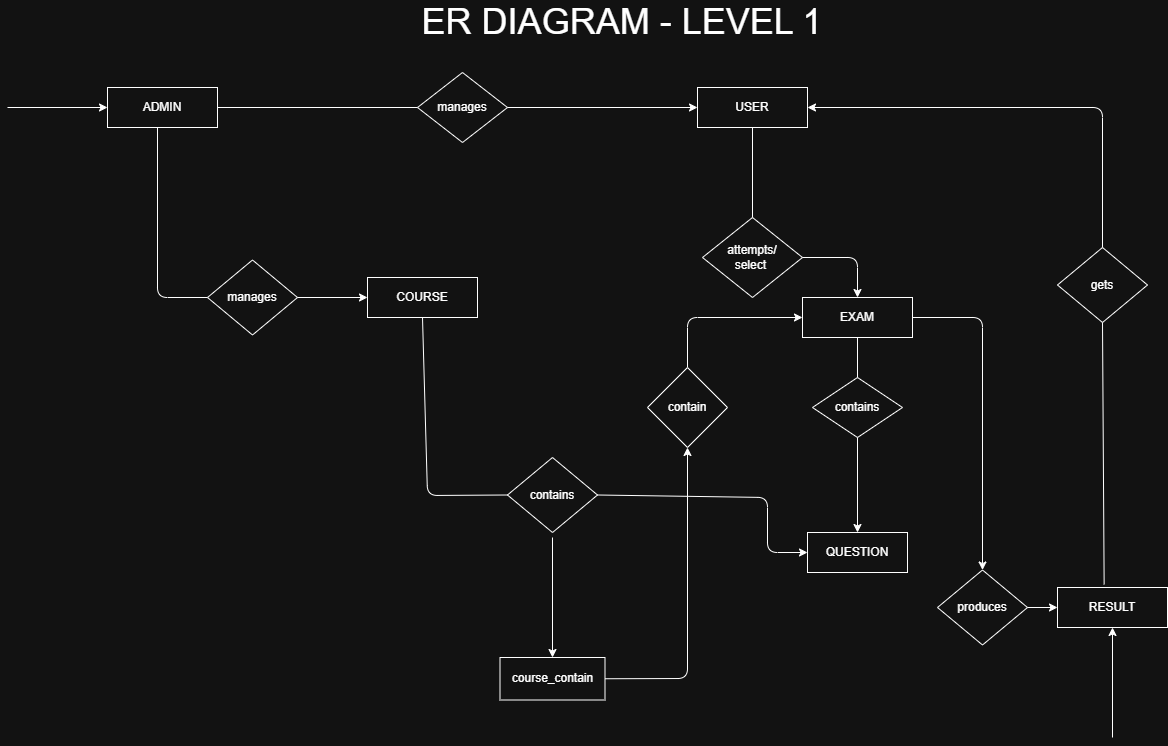

The diagram above was exported from draw.io. Its source (the exported page's mxGraphModel, read from the mxfile embedded in the PNG):
<mxGraphModel dx="1808" dy="1028" grid="1" gridSize="10" guides="1" tooltips="1" connect="1" arrows="1" fold="1" page="1" pageScale="1" pageWidth="1500" pageHeight="900" math="0" shadow="0">
  <root>
    <mxCell id="0" />
    <mxCell id="1" parent="0" />
    <mxCell id="1RpzbnFG0eN4wiyu7pnS-1" parent="1" style="text;html=1;whiteSpace=wrap;strokeColor=none;fillColor=none;align=center;verticalAlign=middle;rounded=0;" value="&lt;font style=&quot;font-size: 36px;&quot;&gt;ER DIAGRAM - LEVEL 1&lt;/font&gt;" vertex="1">
      <mxGeometry height="30" width="490" x="490" y="80" as="geometry" />
    </mxCell>
    <mxCell id="1RpzbnFG0eN4wiyu7pnS-2" parent="1" style="whiteSpace=wrap;html=1;" value="ADMIN" vertex="1">
      <mxGeometry height="40" width="110" x="220" y="161" as="geometry" />
    </mxCell>
    <mxCell id="BqRb2bI7hcEsS5WHIHaF-4" parent="1" style="whiteSpace=wrap;html=1;" value="COURSE" vertex="1">
      <mxGeometry height="40" width="110" x="480" y="351" as="geometry" />
    </mxCell>
    <mxCell id="BqRb2bI7hcEsS5WHIHaF-5" parent="1" style="whiteSpace=wrap;html=1;" value="RESULT&lt;span style=&quot;color: rgba(0, 0, 0, 0); font-family: monospace; font-size: 0px; text-align: start; white-space: nowrap;&quot;&gt;%3CmxGraphModel%3E%3Croot%3E%3CmxCell%20id%3D%220%22%2F%3E%3CmxCell%20id%3D%221%22%20parent%3D%220%22%2F%3E%3CmxCell%20id%3D%222%22%20parent%3D%221%22%20style%3D%22rhombus%3BwhiteSpace%3Dwrap%3Bhtml%3D1%3B%22%20value%3D%22%22%20vertex%3D%221%22%3E%3CmxGeometry%20height%3D%2275%22%20width%3D%2290%22%20x%3D%22220%22%20y%3D%22332.5%22%20as%3D%22geometry%22%2F%3E%3C%2FmxCell%3E%3C%2Froot%3E%3C%2FmxGraphModel%3E&lt;/span&gt;" vertex="1">
      <mxGeometry height="40" width="110" x="1170" y="661" as="geometry" />
    </mxCell>
    <mxCell id="BqRb2bI7hcEsS5WHIHaF-7" parent="1" style="whiteSpace=wrap;html=1;" value="QUESTION" vertex="1">
      <mxGeometry height="40" width="100" x="920" y="606" as="geometry" />
    </mxCell>
    <mxCell id="BqRb2bI7hcEsS5WHIHaF-8" parent="1" style="rhombus;whiteSpace=wrap;html=1;" value="manages" vertex="1">
      <mxGeometry height="70" width="90" x="530" y="146" as="geometry" />
    </mxCell>
    <mxCell id="BqRb2bI7hcEsS5WHIHaF-11" parent="1" style="whiteSpace=wrap;html=1;" value="USER" vertex="1">
      <mxGeometry height="40" width="110" x="810" y="161" as="geometry" />
    </mxCell>
    <mxCell id="BqRb2bI7hcEsS5WHIHaF-12" parent="1" style="rhombus;whiteSpace=wrap;html=1;" value="manages" vertex="1">
      <mxGeometry height="75" width="90" x="320" y="333.5" as="geometry" />
    </mxCell>
    <mxCell id="BqRb2bI7hcEsS5WHIHaF-13" parent="1" style="rhombus;whiteSpace=wrap;html=1;" value="attempts/&lt;div&gt;select&amp;nbsp;&lt;/div&gt;" vertex="1">
      <mxGeometry height="80" width="100" x="815" y="291" as="geometry" />
    </mxCell>
    <mxCell id="BqRb2bI7hcEsS5WHIHaF-16" parent="1" style="rhombus;whiteSpace=wrap;html=1;" value="contains" vertex="1">
      <mxGeometry height="75" width="90" x="620" y="531" as="geometry" />
    </mxCell>
    <mxCell id="BqRb2bI7hcEsS5WHIHaF-17" parent="1" style="whiteSpace=wrap;html=1;" value="EXAM" vertex="1">
      <mxGeometry height="40" width="110" x="915" y="371" as="geometry" />
    </mxCell>
    <mxCell id="BqRb2bI7hcEsS5WHIHaF-18" parent="1" style="rhombus;whiteSpace=wrap;html=1;" value="produces" vertex="1">
      <mxGeometry height="75" width="90" x="1050" y="643.5" as="geometry" />
    </mxCell>
    <mxCell id="BqRb2bI7hcEsS5WHIHaF-19" parent="1" style="rhombus;whiteSpace=wrap;html=1;" value="gets" vertex="1">
      <mxGeometry height="75" width="90" x="1170" y="321" as="geometry" />
    </mxCell>
    <mxCell id="BqRb2bI7hcEsS5WHIHaF-20" edge="1" parent="1" source="BqRb2bI7hcEsS5WHIHaF-8" style="endArrow=none;html=1;rounded=0;entryX=1;entryY=0.5;entryDx=0;entryDy=0;exitX=0;exitY=0.5;exitDx=0;exitDy=0;" target="1RpzbnFG0eN4wiyu7pnS-2" value="">
      <mxGeometry height="50" relative="1" width="50" as="geometry">
        <mxPoint x="480" y="311" as="sourcePoint" />
        <mxPoint x="530" y="261" as="targetPoint" />
      </mxGeometry>
    </mxCell>
    <mxCell id="BqRb2bI7hcEsS5WHIHaF-21" edge="1" parent="1" source="BqRb2bI7hcEsS5WHIHaF-8" style="endArrow=classic;html=1;rounded=0;entryX=0;entryY=0.5;entryDx=0;entryDy=0;exitX=1;exitY=0.5;exitDx=0;exitDy=0;" target="BqRb2bI7hcEsS5WHIHaF-11" value="">
      <mxGeometry height="50" relative="1" width="50" as="geometry">
        <mxPoint x="480" y="311" as="sourcePoint" />
        <mxPoint x="530" y="261" as="targetPoint" />
      </mxGeometry>
    </mxCell>
    <mxCell id="BqRb2bI7hcEsS5WHIHaF-22" edge="1" parent="1" source="BqRb2bI7hcEsS5WHIHaF-12" style="endArrow=none;html=1;rounded=1;entryX=0.5;entryY=1;entryDx=0;entryDy=0;exitX=0;exitY=0.5;exitDx=0;exitDy=0;curved=0;" value="">
      <mxGeometry height="50" relative="1" width="50" as="geometry">
        <Array as="points">
          <mxPoint x="270" y="371" />
        </Array>
        <mxPoint x="315" y="371" as="sourcePoint" />
        <mxPoint x="270" y="201" as="targetPoint" />
      </mxGeometry>
    </mxCell>
    <mxCell id="BqRb2bI7hcEsS5WHIHaF-23" edge="1" parent="1" source="BqRb2bI7hcEsS5WHIHaF-12" style="endArrow=classic;html=1;rounded=0;exitX=1;exitY=0.5;exitDx=0;exitDy=0;entryX=0;entryY=0.5;entryDx=0;entryDy=0;" target="BqRb2bI7hcEsS5WHIHaF-4" value="">
      <mxGeometry height="50" relative="1" width="50" as="geometry">
        <mxPoint x="480" y="311" as="sourcePoint" />
        <mxPoint x="530" y="261" as="targetPoint" />
      </mxGeometry>
    </mxCell>
    <mxCell id="BqRb2bI7hcEsS5WHIHaF-27" edge="1" parent="1" source="BqRb2bI7hcEsS5WHIHaF-16" style="endArrow=none;html=1;rounded=1;entryX=0.5;entryY=1;entryDx=0;entryDy=0;exitX=0;exitY=0.5;exitDx=0;exitDy=0;curved=0;" target="BqRb2bI7hcEsS5WHIHaF-4" value="">
      <mxGeometry height="50" relative="1" width="50" as="geometry">
        <Array as="points">
          <mxPoint x="540" y="569" />
        </Array>
        <mxPoint x="480" y="401" as="sourcePoint" />
        <mxPoint x="530" y="351" as="targetPoint" />
      </mxGeometry>
    </mxCell>
    <mxCell id="BqRb2bI7hcEsS5WHIHaF-29" edge="1" parent="1" source="BqRb2bI7hcEsS5WHIHaF-13" style="endArrow=none;html=1;rounded=0;entryX=0.5;entryY=1;entryDx=0;entryDy=0;exitX=0.5;exitY=0;exitDx=0;exitDy=0;" target="BqRb2bI7hcEsS5WHIHaF-11" value="">
      <mxGeometry height="50" relative="1" width="50" as="geometry">
        <mxPoint x="830" y="401" as="sourcePoint" />
        <mxPoint x="880" y="351" as="targetPoint" />
      </mxGeometry>
    </mxCell>
    <mxCell id="BqRb2bI7hcEsS5WHIHaF-30" edge="1" parent="1" source="BqRb2bI7hcEsS5WHIHaF-13" style="endArrow=classic;html=1;rounded=1;exitX=1;exitY=0.5;exitDx=0;exitDy=0;entryX=0.5;entryY=0;entryDx=0;entryDy=0;curved=0;" target="BqRb2bI7hcEsS5WHIHaF-17" value="">
      <mxGeometry height="50" relative="1" width="50" as="geometry">
        <Array as="points">
          <mxPoint x="970" y="331" />
        </Array>
        <mxPoint x="830" y="581" as="sourcePoint" />
        <mxPoint x="910" y="421" as="targetPoint" />
      </mxGeometry>
    </mxCell>
    <mxCell id="BqRb2bI7hcEsS5WHIHaF-32" edge="1" parent="1" source="BqRb2bI7hcEsS5WHIHaF-18" style="endArrow=classic;html=1;rounded=0;entryX=0;entryY=0.5;entryDx=0;entryDy=0;exitX=1;exitY=0.5;exitDx=0;exitDy=0;" target="BqRb2bI7hcEsS5WHIHaF-5" value="">
      <mxGeometry height="50" relative="1" width="50" as="geometry">
        <mxPoint x="830" y="581" as="sourcePoint" />
        <mxPoint x="880" y="531" as="targetPoint" />
      </mxGeometry>
    </mxCell>
    <mxCell id="BqRb2bI7hcEsS5WHIHaF-33" edge="1" parent="1" style="endArrow=classic;html=1;rounded=0;entryX=0.5;entryY=1;entryDx=0;entryDy=0;" target="BqRb2bI7hcEsS5WHIHaF-5" value="">
      <mxGeometry height="50" relative="1" width="50" as="geometry">
        <mxPoint x="1225" y="811" as="sourcePoint" />
        <mxPoint x="1250" y="731" as="targetPoint" />
      </mxGeometry>
    </mxCell>
    <mxCell id="BqRb2bI7hcEsS5WHIHaF-34" edge="1" parent="1" source="BqRb2bI7hcEsS5WHIHaF-5" style="endArrow=none;html=1;rounded=0;entryX=0.5;entryY=1;entryDx=0;entryDy=0;exitX=0.424;exitY=-0.073;exitDx=0;exitDy=0;exitPerimeter=0;" target="BqRb2bI7hcEsS5WHIHaF-19" value="">
      <mxGeometry height="50" relative="1" width="50" as="geometry">
        <mxPoint x="830" y="491" as="sourcePoint" />
        <mxPoint x="880" y="441" as="targetPoint" />
      </mxGeometry>
    </mxCell>
    <mxCell id="BqRb2bI7hcEsS5WHIHaF-35" edge="1" parent="1" source="BqRb2bI7hcEsS5WHIHaF-19" style="endArrow=classic;html=1;rounded=1;exitX=0.5;exitY=0;exitDx=0;exitDy=0;entryX=1;entryY=0.5;entryDx=0;entryDy=0;curved=0;" target="BqRb2bI7hcEsS5WHIHaF-11" value="">
      <mxGeometry height="50" relative="1" width="50" as="geometry">
        <Array as="points">
          <mxPoint x="1215" y="181" />
        </Array>
        <mxPoint x="830" y="221" as="sourcePoint" />
        <mxPoint x="880" y="171" as="targetPoint" />
      </mxGeometry>
    </mxCell>
    <mxCell id="BqRb2bI7hcEsS5WHIHaF-41" edge="1" parent="1" source="BqRb2bI7hcEsS5WHIHaF-16" style="endArrow=classic;html=1;rounded=1;exitX=1;exitY=0.5;exitDx=0;exitDy=0;entryX=0;entryY=0.5;entryDx=0;entryDy=0;curved=0;" target="BqRb2bI7hcEsS5WHIHaF-7" value="">
      <mxGeometry height="50" relative="1" width="50" as="geometry">
        <Array as="points">
          <mxPoint x="880" y="571" />
          <mxPoint x="880" y="626" />
        </Array>
        <mxPoint x="760" y="521" as="sourcePoint" />
        <mxPoint x="810" y="471" as="targetPoint" />
      </mxGeometry>
    </mxCell>
    <mxCell id="BqRb2bI7hcEsS5WHIHaF-43" parent="1" style="rhombus;whiteSpace=wrap;html=1;" value="contains" vertex="1">
      <mxGeometry height="60" width="90" x="925" y="451" as="geometry" />
    </mxCell>
    <mxCell id="BqRb2bI7hcEsS5WHIHaF-44" edge="1" parent="1" source="BqRb2bI7hcEsS5WHIHaF-43" style="endArrow=none;html=1;rounded=0;entryX=0.5;entryY=1;entryDx=0;entryDy=0;exitX=0.5;exitY=0;exitDx=0;exitDy=0;" target="BqRb2bI7hcEsS5WHIHaF-17" value="">
      <mxGeometry height="50" relative="1" width="50" as="geometry">
        <mxPoint x="760" y="521" as="sourcePoint" />
        <mxPoint x="810" y="471" as="targetPoint" />
      </mxGeometry>
    </mxCell>
    <mxCell id="BqRb2bI7hcEsS5WHIHaF-47" edge="1" parent="1" style="endArrow=classic;html=1;rounded=1;entryX=0.5;entryY=0;entryDx=0;entryDy=0;curved=0;" target="BqRb2bI7hcEsS5WHIHaF-18" value="">
      <mxGeometry height="50" relative="1" width="50" as="geometry">
        <Array as="points">
          <mxPoint x="1095" y="391" />
        </Array>
        <mxPoint x="1025" y="391" as="sourcePoint" />
        <mxPoint x="810" y="471" as="targetPoint" />
      </mxGeometry>
    </mxCell>
    <mxCell id="BqRb2bI7hcEsS5WHIHaF-48" edge="1" parent="1" style="endArrow=classic;html=1;rounded=0;entryX=0;entryY=0.5;entryDx=0;entryDy=0;" target="1RpzbnFG0eN4wiyu7pnS-2" value="">
      <mxGeometry height="50" relative="1" width="50" as="geometry">
        <mxPoint x="120" y="181" as="sourcePoint" />
        <mxPoint x="810" y="471" as="targetPoint" />
      </mxGeometry>
    </mxCell>
    <mxCell id="BqRb2bI7hcEsS5WHIHaF-49" parent="1" style="rounded=0;whiteSpace=wrap;html=1;" value="course_contain" vertex="1">
      <mxGeometry height="42.5" width="105" x="612.5" y="731" as="geometry" />
    </mxCell>
    <mxCell id="BqRb2bI7hcEsS5WHIHaF-50" edge="1" parent="1" style="endArrow=classic;html=1;rounded=0;entryX=0.5;entryY=0;entryDx=0;entryDy=0;" target="BqRb2bI7hcEsS5WHIHaF-49" value="">
      <mxGeometry height="50" relative="1" width="50" as="geometry">
        <mxPoint x="665" y="611" as="sourcePoint" />
        <mxPoint x="740" y="471" as="targetPoint" />
      </mxGeometry>
    </mxCell>
    <mxCell id="BqRb2bI7hcEsS5WHIHaF-51" edge="1" parent="1" source="BqRb2bI7hcEsS5WHIHaF-54" style="endArrow=classic;html=1;rounded=1;exitX=0.5;exitY=0;exitDx=0;exitDy=0;entryX=0;entryY=0.5;entryDx=0;entryDy=0;curved=0;" target="BqRb2bI7hcEsS5WHIHaF-17" value="">
      <mxGeometry height="50" relative="1" width="50" as="geometry">
        <Array as="points">
          <mxPoint x="800" y="391" />
        </Array>
        <mxPoint x="690" y="661" as="sourcePoint" />
        <mxPoint x="810" y="752" as="targetPoint" />
      </mxGeometry>
    </mxCell>
    <mxCell id="BqRb2bI7hcEsS5WHIHaF-52" edge="1" parent="1" source="BqRb2bI7hcEsS5WHIHaF-43" style="endArrow=classic;html=1;rounded=0;entryX=0.5;entryY=0;entryDx=0;entryDy=0;exitX=0.5;exitY=1;exitDx=0;exitDy=0;" target="BqRb2bI7hcEsS5WHIHaF-7" value="">
      <mxGeometry height="50" relative="1" width="50" as="geometry">
        <mxPoint x="920" y="541" as="sourcePoint" />
        <mxPoint x="740" y="471" as="targetPoint" />
      </mxGeometry>
    </mxCell>
    <mxCell id="BqRb2bI7hcEsS5WHIHaF-55" edge="1" parent="1" source="BqRb2bI7hcEsS5WHIHaF-49" style="endArrow=classic;html=1;rounded=1;exitX=1;exitY=0.5;exitDx=0;exitDy=0;curved=0;entryX=0.5;entryY=1;entryDx=0;entryDy=0;" target="BqRb2bI7hcEsS5WHIHaF-54" value="">
      <mxGeometry height="50" relative="1" width="50" as="geometry">
        <Array as="points">
          <mxPoint x="800" y="752" />
        </Array>
        <mxPoint x="718" y="752" as="sourcePoint" />
        <mxPoint x="800" y="561" as="targetPoint" />
      </mxGeometry>
    </mxCell>
    <mxCell id="BqRb2bI7hcEsS5WHIHaF-54" parent="1" style="rhombus;whiteSpace=wrap;html=1;" value="contain" vertex="1">
      <mxGeometry height="80" width="80" x="760" y="441" as="geometry" />
    </mxCell>
  </root>
</mxGraphModel>